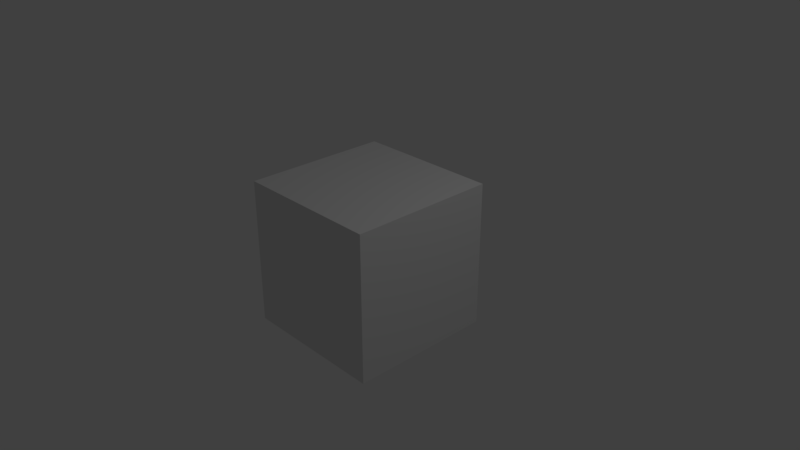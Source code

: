# Source: setuv.blend  (saved by Blender 2.77.3; exported with 4.5.12 LTS)
import bpy
from mathutils import Matrix  # noqa: F401  (used for matrix-valued properties, if any)

bpy.ops.wm.read_factory_settings(use_empty=True)
scene = bpy.context.scene
scene.name = 'Scene'

# ---- collections
col_collection_1 = bpy.data.collections.new('Collection 1'); scene.collection.children.link(col_collection_1)

# ---- materials (node trees are filled in below, after node groups)
mat_material = bpy.data.materials.new('Material')
mat_material.alpha_threshold = 0.0
mat_material.use_transparent_shadow = False
mat_material.roughness = 0.5
mat_material.line_color = (0.0, 0.0, 0.0, 1.0)

# ---- material node trees

# ---- world
world_world = bpy.data.worlds.new('World'); scene.world = world_world
world_world.color = (0.05088, 0.05088, 0.05088)
world_world.use_sun_shadow = False
world_world.sun_shadow_jitter_overblur = 0.0
world_world.cycles.sampling_method = 'MANUAL'

# ---- cameras
cam_camera = bpy.data.cameras.new('Camera')
cam_camera.clip_end = 100.0
cam_camera.lens = 35.0
cam_camera.sensor_width = 32.0
cam_camera.sensor_height = 18.0
cam_camera.ortho_scale = 7.314
cam_camera.dof.focus_distance = 0.0
cam_camera.dof.aperture_fstop = 128.0

# ---- lights
light_lamp = bpy.data.lights.new('Lamp', 'POINT')
light_lamp.transmission_factor = 0.0
light_lamp.cutoff_distance = 30.0
light_lamp.energy = 100.0
light_lamp.shadow_buffer_clip_start = 1.001
light_lamp.shadow_soft_size = 0.1
light_lamp.shadow_maximum_resolution = 0.006
light_lamp.use_absolute_resolution = True

# ---- meshes
me_cube = bpy.data.meshes.new('Cube')
me_cube.from_pydata([(1.0, 1.0, -1.0), (1.0, -1.0, -1.0), (-1.0, -1.0, -1.0), (-1.0, 1.0, -1.0), (1.0, 1.0, 1.0), (1.0, -1.0, 1.0), (-1.0, -1.0, 1.0), (-1.0, 1.0, 1.0)], [], [(0, 1, 2, 3), (4, 7, 6, 5), (0, 4, 5, 1), (1, 5, 6, 2), (2, 6, 7, 3), (4, 0, 3, 7)])
_uv = me_cube.uv_layers.new(name='UVMap')
_uv.uv.foreach_set('vector', [0.0, 0.0, 1.0, 0.0, 1.0, 1.0, 0.0, 1.0, 0.0, 0.0, 1.0, 0.0, 1.0, 1.0, 0.0, 1.0, 0.0, 0.0, 1.0, 0.0, 1.0, 1.0, 0.0, 1.0, 0.0, 0.0, 1.0, 0.0, 1.0, 1.0, 0.0, 1.0, 0.0, 0.0, 1.0, 0.0, 1.0, 1.0, 0.0, 1.0, 0.0, 0.0, 1.0, 0.0, 1.0, 1.0, 0.0, 1.0])
me_cube.materials.append(mat_material)
me_cube.use_remesh_preserve_volume = False
me_cube.use_remesh_preserve_attributes = False
me_cube.use_mirror_vertex_groups = False
me_cube.update()

# ---- objects
ob_cube = bpy.data.objects.new('Cube', me_cube)
ob_lamp = bpy.data.objects.new('Lamp', light_lamp)
ob_camera = bpy.data.objects.new('Camera', cam_camera)

# ---- transforms, parenting, visibility, modifiers, constraints
ob_cube.location = (0.0, 0.0, 0.0)
ob_cube.lock_rotations_4d = False
ob_cube.empty_display_type = 'ARROWS'
ob_cube.lineart.crease_threshold = 0.0
ob_lamp.location = (4.076, 1.005, 5.904)
ob_lamp.rotation_euler = (0.6503, 0.05522, 1.866)
ob_lamp.lock_rotations_4d = False
ob_lamp.empty_display_type = 'ARROWS'
ob_lamp.color = (0.0, 0.0, 0.0, 0.0)
ob_lamp.lineart.crease_threshold = 0.0
ob_camera.location = (7.481, -6.508, 5.344)
ob_camera.rotation_euler = (1.109, 0.0, 0.8149)
ob_camera.lock_rotations_4d = False
ob_camera.empty_display_type = 'ARROWS'
ob_camera.color = (0.0, 0.0, 0.0, 0.0)
ob_camera.display_type = 'WIRE'
ob_camera.lineart.crease_threshold = 0.0

# ---- collection membership
col_collection_1.objects.link(ob_cube)
col_collection_1.objects.link(ob_lamp)
col_collection_1.objects.link(ob_camera)

# ---- scene / render settings (as saved in the file)
scene.camera = ob_camera
scene.frame_start = 1; scene.frame_end = 250; scene.frame_set(0)
scene.render.engine = 'BLENDER_EEVEE_NEXT'
scene.render.resolution_percentage = 50
scene.render.dither_intensity = 0.0
scene.cycles.use_denoising = False
scene.cycles.samples = 128
scene.cycles.sampling_pattern = 'TABULATED_SOBOL'
scene.cycles.light_sampling_threshold = 0.0
scene.cycles.use_adaptive_sampling = False
scene.cycles.use_light_tree = False
scene.cycles.blur_glossy = 0.0
scene.cycles.sample_clamp_indirect = 0.0
scene.view_settings.view_transform = 'Standard'
bpy.context.view_layer.update()
